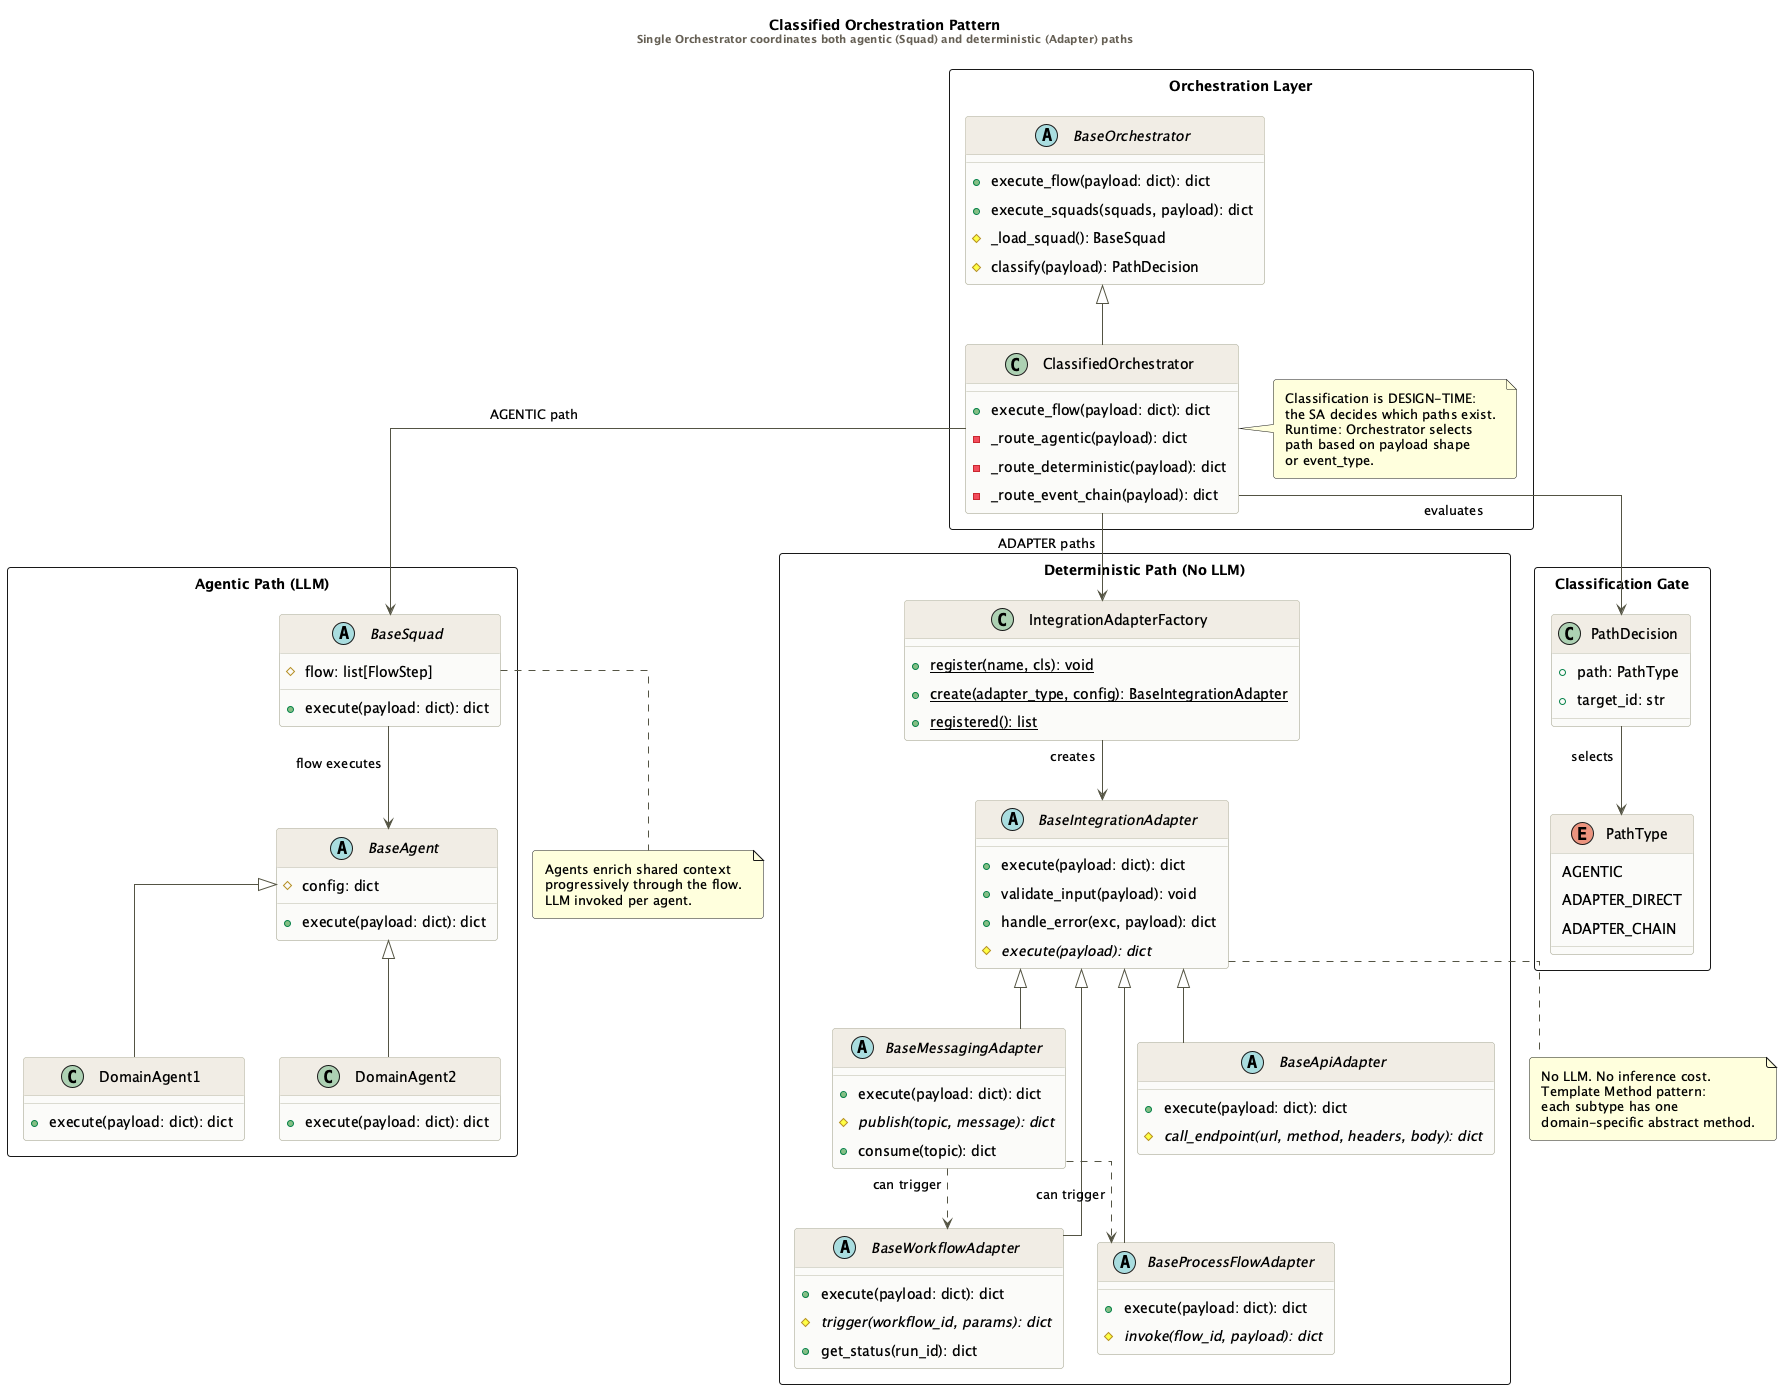

The diagram above was rendered by PlantUML. Its source (embedded in the PNG):
@startuml classified-orchestration-class
skinparam monochrome false
skinparam classBackgroundColor #FAFAF8
skinparam classBorderColor #BBBBAA
skinparam classHeaderBackgroundColor #F0ECE4
skinparam ArrowColor #555544
skinparam FontName Inter
skinparam FontSize 13
skinparam Padding 6
skinparam Shadowing false
skinparam roundcorner 6
skinparam linetype ortho

title Classified Orchestration Pattern\n<size:11><color:#666055>Single Orchestrator coordinates both agentic (Squad) and deterministic (Adapter) paths</color></size>

package "Orchestration Layer" <<Rectangle>> {

  abstract class BaseOrchestrator {
    +execute_flow(payload: dict): dict
    +execute_squads(squads, payload): dict
    #_load_squad(): BaseSquad
    #classify(payload): PathDecision
  }

  class ClassifiedOrchestrator {
    +execute_flow(payload: dict): dict
    -_route_agentic(payload): dict
    -_route_deterministic(payload): dict
    -_route_event_chain(payload): dict
  }

  note right of ClassifiedOrchestrator
    Classification is DESIGN-TIME:
    the SA decides which paths exist.
    Runtime: Orchestrator selects
    path based on payload shape
    or event_type.
  end note

}

package "Agentic Path (LLM)" <<Rectangle>> {

  abstract class BaseSquad {
    +execute(payload: dict): dict
    #flow: list[FlowStep]
  }

  abstract class BaseAgent {
    +execute(payload: dict): dict
    #config: dict
  }

  class DomainAgent1 {
    +execute(payload: dict): dict
  }

  class DomainAgent2 {
    +execute(payload: dict): dict
  }

}

package "Deterministic Path (No LLM)" <<Rectangle>> {

  abstract class BaseIntegrationAdapter {
    +execute(payload: dict): dict
    +validate_input(payload): void
    +handle_error(exc, payload): dict
    #{abstract} execute(payload): dict
  }

  abstract class BaseMessagingAdapter {
    +execute(payload: dict): dict
    #{abstract} publish(topic, message): dict
    +consume(topic): dict
  }

  abstract class BaseWorkflowAdapter {
    +execute(payload: dict): dict
    #{abstract} trigger(workflow_id, params): dict
    +get_status(run_id): dict
  }

  abstract class BaseProcessFlowAdapter {
    +execute(payload: dict): dict
    #{abstract} invoke(flow_id, payload): dict
  }

  abstract class BaseApiAdapter {
    +execute(payload: dict): dict
    #{abstract} call_endpoint(url, method, headers, body): dict
  }

  class IntegrationAdapterFactory {
    {static} +register(name, cls): void
    {static} +create(adapter_type, config): BaseIntegrationAdapter
    {static} +registered(): list
  }

}

package "Classification Gate" <<Rectangle>> {

  class PathDecision {
    +path: PathType
    +target_id: str
  }

  enum PathType {
    AGENTIC
    ADAPTER_DIRECT
    ADAPTER_CHAIN
  }

}

' Inheritance
BaseOrchestrator <|-- ClassifiedOrchestrator
BaseSquad --> BaseAgent : "flow executes"
BaseAgent <|-- DomainAgent1
BaseAgent <|-- DomainAgent2
BaseIntegrationAdapter <|-- BaseMessagingAdapter
BaseIntegrationAdapter <|-- BaseWorkflowAdapter
BaseIntegrationAdapter <|-- BaseProcessFlowAdapter
BaseIntegrationAdapter <|-- BaseApiAdapter

' Runtime relationships
ClassifiedOrchestrator --> PathDecision : "evaluates"
PathDecision --> PathType : "selects"
ClassifiedOrchestrator --> BaseSquad : "AGENTIC path"
ClassifiedOrchestrator --> IntegrationAdapterFactory : "ADAPTER paths"
IntegrationAdapterFactory --> BaseIntegrationAdapter : "creates"

' Event-driven chain (Messaging → Workflow/ProcessFlow)
BaseMessagingAdapter ..> BaseWorkflowAdapter : "can trigger"
BaseMessagingAdapter ..> BaseProcessFlowAdapter : "can trigger"

note bottom of BaseIntegrationAdapter
  No LLM. No inference cost.
  Template Method pattern:
  each subtype has one
  domain-specific abstract method.
end note

note bottom of BaseSquad
  Agents enrich shared context
  progressively through the flow.
  LLM invoked per agent.
end note

@enduml